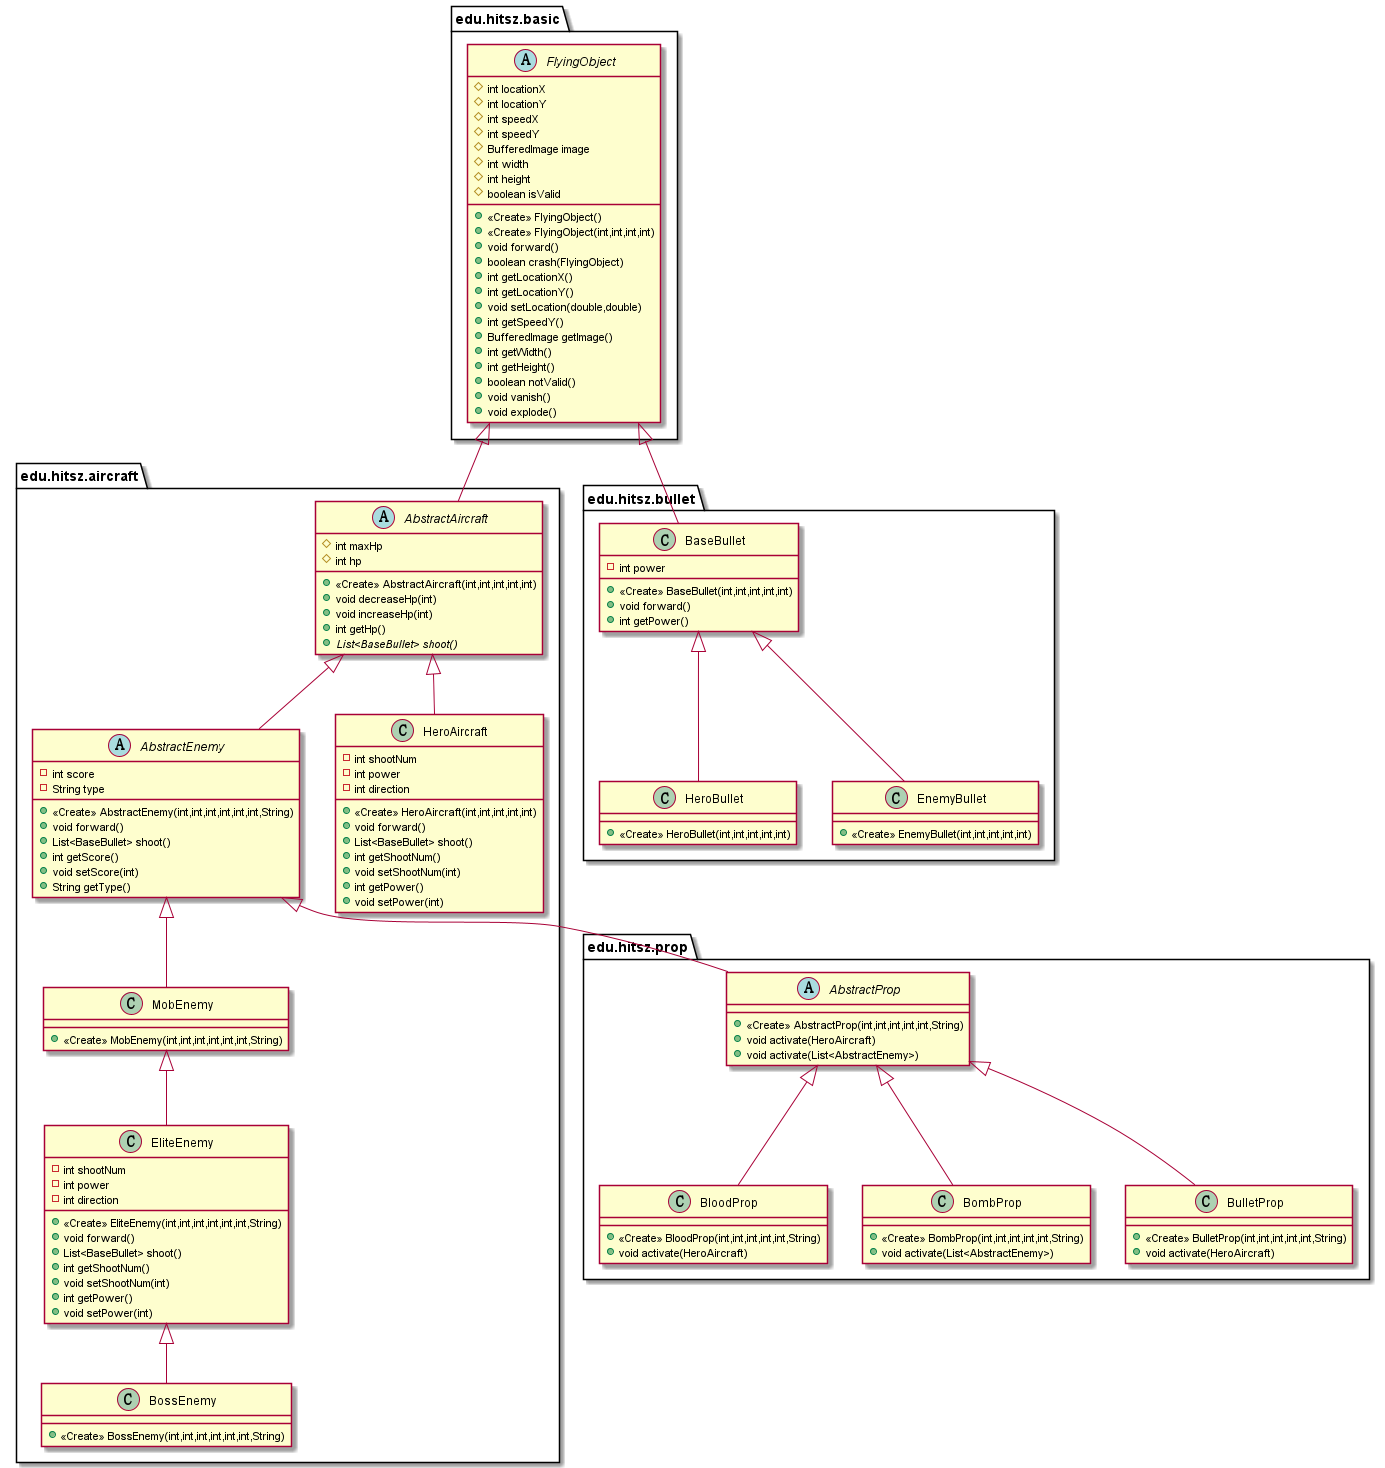

The diagram above was rendered by PlantUML. Its source (embedded in the PNG):
@startuml
class edu.hitsz.prop.BloodProp {
+ <<Create>> BloodProp(int,int,int,int,int,String)
+ void activate(HeroAircraft)
}
abstract class edu.hitsz.aircraft.AbstractEnemy {
- int score
- String type
+ <<Create>> AbstractEnemy(int,int,int,int,int,int,String)
+ void forward()
+ List<BaseBullet> shoot()
+ int getScore()
+ void setScore(int)
+ String getType()
}
class edu.hitsz.bullet.HeroBullet {
+ <<Create>> HeroBullet(int,int,int,int,int)
}
class edu.hitsz.bullet.BaseBullet {
- int power
+ <<Create>> BaseBullet(int,int,int,int,int)
+ void forward()
+ int getPower()
}
class edu.hitsz.aircraft.EliteEnemy {
- int shootNum
- int power
- int direction
+ <<Create>> EliteEnemy(int,int,int,int,int,int,String)
+ void forward()
+ List<BaseBullet> shoot()
+ int getShootNum()
+ void setShootNum(int)
+ int getPower()
+ void setPower(int)
}
class edu.hitsz.aircraft.HeroAircraft {
- int shootNum
- int power
- int direction
+ <<Create>> HeroAircraft(int,int,int,int,int)
+ void forward()
+ List<BaseBullet> shoot()
+ int getShootNum()
+ void setShootNum(int)
+ int getPower()
+ void setPower(int)
}
abstract class edu.hitsz.aircraft.AbstractAircraft {
# int maxHp
# int hp
+ <<Create>> AbstractAircraft(int,int,int,int,int)
+ void decreaseHp(int)
+ void increaseHp(int)
+ int getHp()
+ {abstract}List<BaseBullet> shoot()
}
abstract class edu.hitsz.basic.FlyingObject {
# int locationX
# int locationY
# int speedX
# int speedY
# BufferedImage image
# int width
# int height
# boolean isValid
+ <<Create>> FlyingObject()
+ <<Create>> FlyingObject(int,int,int,int)
+ void forward()
+ boolean crash(FlyingObject)
+ int getLocationX()
+ int getLocationY()
+ void setLocation(double,double)
+ int getSpeedY()
+ BufferedImage getImage()
+ int getWidth()
+ int getHeight()
+ boolean notValid()
+ void vanish()
+ void explode()
}
class edu.hitsz.aircraft.BossEnemy {
+ <<Create>> BossEnemy(int,int,int,int,int,int,String)
}
class edu.hitsz.aircraft.MobEnemy {
+ <<Create>> MobEnemy(int,int,int,int,int,int,String)
}
class edu.hitsz.prop.BombProp {
+ <<Create>> BombProp(int,int,int,int,int,String)
+ void activate(List<AbstractEnemy>)
}
class edu.hitsz.prop.BulletProp {
+ <<Create>> BulletProp(int,int,int,int,int,String)
+ void activate(HeroAircraft)
}
class edu.hitsz.bullet.EnemyBullet {
+ <<Create>> EnemyBullet(int,int,int,int,int)
}
abstract class edu.hitsz.prop.AbstractProp {
+ <<Create>> AbstractProp(int,int,int,int,int,String)
+ void activate(HeroAircraft)
+ void activate(List<AbstractEnemy>)
}


edu.hitsz.prop.AbstractProp <|-- edu.hitsz.prop.BloodProp
edu.hitsz.aircraft.AbstractAircraft <|-- edu.hitsz.aircraft.AbstractEnemy
edu.hitsz.bullet.BaseBullet <|-- edu.hitsz.bullet.HeroBullet
edu.hitsz.basic.FlyingObject <|-- edu.hitsz.bullet.BaseBullet
edu.hitsz.aircraft.MobEnemy <|-- edu.hitsz.aircraft.EliteEnemy
edu.hitsz.aircraft.AbstractAircraft <|-- edu.hitsz.aircraft.HeroAircraft
edu.hitsz.basic.FlyingObject <|-- edu.hitsz.aircraft.AbstractAircraft
edu.hitsz.aircraft.EliteEnemy <|-- edu.hitsz.aircraft.BossEnemy
edu.hitsz.aircraft.AbstractEnemy <|-- edu.hitsz.aircraft.MobEnemy
edu.hitsz.prop.AbstractProp <|-- edu.hitsz.prop.BombProp
edu.hitsz.prop.AbstractProp <|-- edu.hitsz.prop.BulletProp
edu.hitsz.bullet.BaseBullet <|-- edu.hitsz.bullet.EnemyBullet
edu.hitsz.aircraft.AbstractEnemy <|-- edu.hitsz.prop.AbstractProp
@enduml